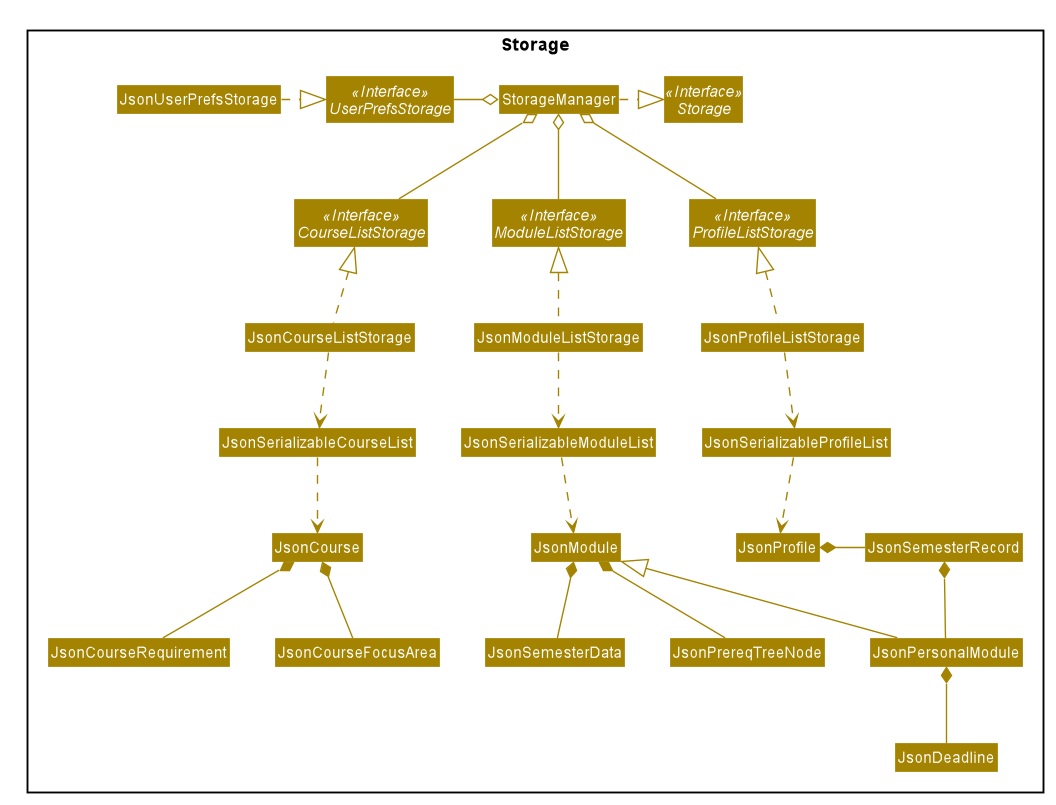

The diagram above was rendered by PlantUML. Its source (embedded in the PNG):
@startuml








skinparam BackgroundColor #FFFFFFF

skinparam Shadowing false

skinparam Class {
    FontColor #FFFFFF
    BorderThickness 1
    BorderColor #FFFFFF
    StereotypeFontColor #FFFFFF
    FontName Arial
}

skinparam Actor {
    BorderColor #000000
    Color #000000
    FontName Arial
}

skinparam Sequence {
    MessageAlign center
    BoxFontSize 15
    BoxPadding 0
    BoxFontColor #FFFFFF
    FontName Arial
}

skinparam Participant {
    FontColor #FFFFFFF
    Padding 20
}

skinparam MinClassWidth 50
skinparam ParticipantPadding 10
skinparam Shadowing false
skinparam DefaultTextAlignment center
skinparam packageStyle Rectangle

hide footbox
hide members
hide circle
skinparam arrowThickness 1.1
skinparam arrowColor #A38300
skinparam classBackgroundColor #A38300

Package Storage <<Rectangle>> {

Interface Storage <<Interface>>
Interface UserPrefsStorage <<Interface>>
Interface ProfileListStorage <<Interface>>
Interface ModuleListStorage <<Interface>>
Interface CourseListStorage <<Interface>>

Class StorageManager
Class JsonUserPrefsStorage
Class JsonProfileListStorage
Class JsonSerializableProfileList
Class JsonProfile
Class JsonSemesterRecord
Class JsonPersonalModule
Class JsonDeadline

Class JsonModuleListStorage
Class JsonSerializableModuleList
Class JsonModule
Class JsonSemesterData
Class JsonPrereqTreeNode

Class JsonCourseListStorage
Class JsonSerializableCourseList
Class JsonCourse
Class JsonCourseRequirement
Class JsonCourseFocusArea

}

StorageManager .right.|> Storage
StorageManager o-left- UserPrefsStorage
StorageManager o-- ProfileListStorage
StorageManager o-- ModuleListStorage
StorageManager o-- CourseListStorage

JsonUserPrefsStorage .right.|> UserPrefsStorage
JsonProfileListStorage .up.|> ProfileListStorage
JsonProfileListStorage .down.> JsonSerializableProfileList
JsonSerializableProfileList .down.> JsonProfile
JsonProfile *-right- JsonSemesterRecord
JsonSemesterRecord *-down- JsonPersonalModule
JsonPersonalModule *-down- JsonDeadline
JsonPersonalModule -left-|> JsonModule

JsonModuleListStorage .up.|> ModuleListStorage
JsonModuleListStorage .down.> JsonSerializableModuleList
JsonSerializableModuleList .down.> JsonModule
JsonModule *-down- JsonSemesterData
JsonModule *-down- JsonPrereqTreeNode

JsonCourseListStorage .up.|> CourseListStorage
JsonCourseListStorage .down.> JsonSerializableCourseList
JsonSerializableCourseList .down.> JsonCourse
JsonCourse *-down- JsonCourseRequirement
JsonCourse *-down- JsonCourseFocusArea
@enduml